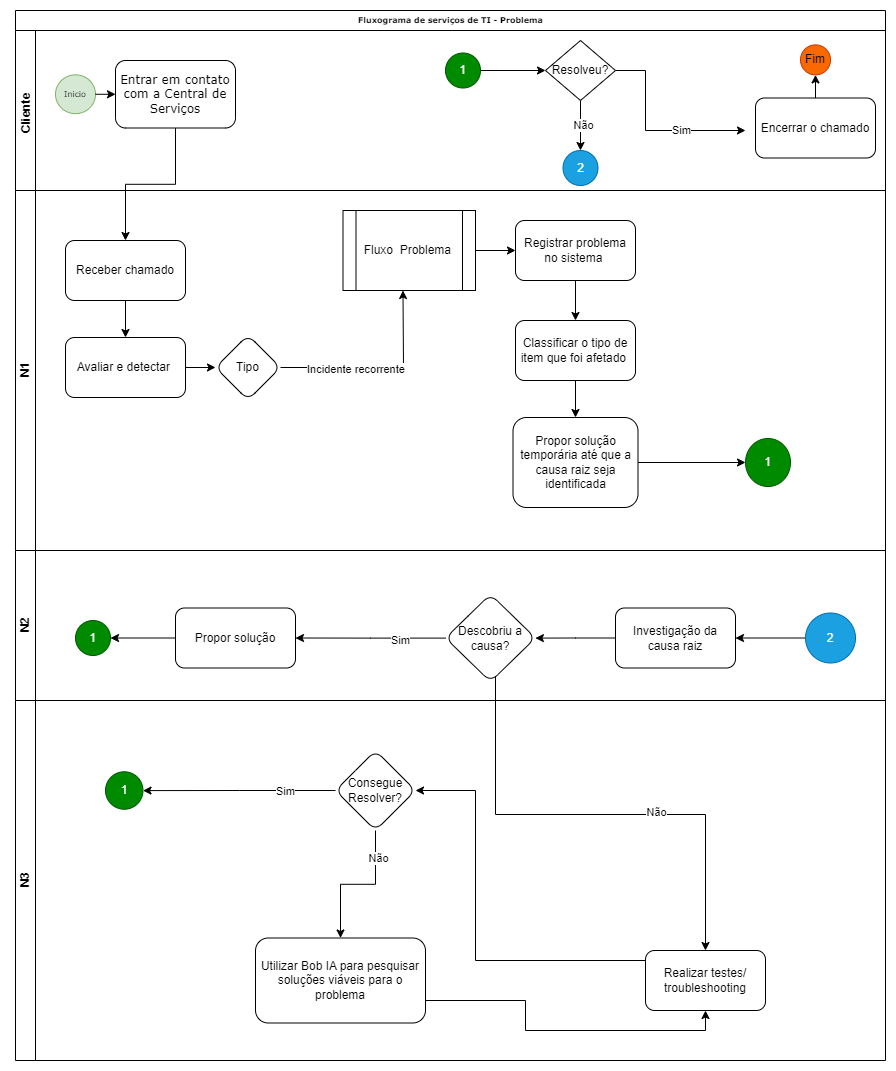

The diagram above was exported from draw.io. Its source (the exported page's mxGraphModel, read from the mxfile embedded in the PNG):
<mxGraphModel dx="1050" dy="557" grid="1" gridSize="10" guides="1" tooltips="1" connect="1" arrows="1" fold="1" page="1" pageScale="1" pageWidth="1100" pageHeight="850" background="none" math="0" shadow="0">
  <root>
    <mxCell id="0" />
    <mxCell id="1" parent="0" />
    <mxCell id="2b4e8129b02d487f-1" value="Fluxograma de serviços de TI - Problema" style="swimlane;html=1;childLayout=stackLayout;horizontal=1;startSize=20;horizontalStack=0;rounded=0;shadow=0;labelBackgroundColor=none;strokeWidth=1;fontFamily=Verdana;fontSize=8;align=center;" parent="1" vertex="1">
      <mxGeometry x="140" y="180" width="870" height="690" as="geometry" />
    </mxCell>
    <mxCell id="2b4e8129b02d487f-2" value="Cliente" style="swimlane;html=1;startSize=20;horizontal=0;" parent="2b4e8129b02d487f-1" vertex="1">
      <mxGeometry y="20" width="870" height="520" as="geometry" />
    </mxCell>
    <mxCell id="2b4e8129b02d487f-5" value="Inicio" style="ellipse;whiteSpace=wrap;html=1;rounded=0;shadow=0;labelBackgroundColor=none;strokeWidth=1;fontFamily=Verdana;fontSize=8;align=center;fillColor=#d5e8d4;strokeColor=#82b366;" parent="2b4e8129b02d487f-2" vertex="1">
      <mxGeometry x="40" y="44.38" width="40" height="38.75" as="geometry" />
    </mxCell>
    <mxCell id="i6bBCsC_tAMzUwEOVJvo-2" value="" style="edgeStyle=orthogonalEdgeStyle;rounded=0;orthogonalLoop=1;jettySize=auto;html=1;exitX=1;exitY=0.5;exitDx=0;exitDy=0;" parent="2b4e8129b02d487f-2" source="2b4e8129b02d487f-5" target="i6bBCsC_tAMzUwEOVJvo-1" edge="1">
      <mxGeometry relative="1" as="geometry">
        <mxPoint x="190" y="75.0344827586207" as="sourcePoint" />
      </mxGeometry>
    </mxCell>
    <mxCell id="i6bBCsC_tAMzUwEOVJvo-1" value="&lt;font style=&quot;font-size: 12px;&quot;&gt;Entrar em contato com a Central de Serviços&lt;/font&gt;" style="rounded=1;whiteSpace=wrap;html=1;shadow=0;labelBackgroundColor=none;strokeWidth=1;fontFamily=Verdana;fontSize=8;align=center;" parent="2b4e8129b02d487f-2" vertex="1">
      <mxGeometry x="100" y="30" width="120" height="67.5" as="geometry" />
    </mxCell>
    <mxCell id="i6bBCsC_tAMzUwEOVJvo-82" value="" style="edgeStyle=orthogonalEdgeStyle;rounded=0;orthogonalLoop=1;jettySize=auto;html=1;" parent="2b4e8129b02d487f-2" source="i6bBCsC_tAMzUwEOVJvo-79" target="i6bBCsC_tAMzUwEOVJvo-81" edge="1">
      <mxGeometry relative="1" as="geometry" />
    </mxCell>
    <mxCell id="i6bBCsC_tAMzUwEOVJvo-79" value="Encerrar o chamado" style="whiteSpace=wrap;html=1;rounded=1;" parent="2b4e8129b02d487f-2" vertex="1">
      <mxGeometry x="740" y="67.5" width="120" height="60" as="geometry" />
    </mxCell>
    <mxCell id="i6bBCsC_tAMzUwEOVJvo-81" value="Fim" style="ellipse;whiteSpace=wrap;html=1;rounded=1;fillColor=#fa6800;fontColor=#000000;strokeColor=#C73500;" parent="2b4e8129b02d487f-2" vertex="1">
      <mxGeometry x="785" y="14.380000000000003" width="30" height="30" as="geometry" />
    </mxCell>
    <mxCell id="dmuvF_Ow-r-C_YoFWIm3-5" style="edgeStyle=orthogonalEdgeStyle;rounded=0;orthogonalLoop=1;jettySize=auto;html=1;exitX=1;exitY=0.5;exitDx=0;exitDy=0;" parent="2b4e8129b02d487f-2" source="i6bBCsC_tAMzUwEOVJvo-129" target="dmuvF_Ow-r-C_YoFWIm3-1" edge="1">
      <mxGeometry relative="1" as="geometry" />
    </mxCell>
    <mxCell id="i6bBCsC_tAMzUwEOVJvo-129" value="1" style="ellipse;whiteSpace=wrap;html=1;fillColor=#008a00;fontColor=#ffffff;strokeColor=#005700;" parent="2b4e8129b02d487f-2" vertex="1">
      <mxGeometry x="430" y="22.5" width="35" height="35" as="geometry" />
    </mxCell>
    <mxCell id="2b4e8129b02d487f-3" value="N1" style="swimlane;html=1;startSize=20;horizontal=0;" parent="2b4e8129b02d487f-2" vertex="1">
      <mxGeometry y="160" width="870" height="360" as="geometry" />
    </mxCell>
    <mxCell id="i6bBCsC_tAMzUwEOVJvo-43" value="" style="edgeStyle=orthogonalEdgeStyle;rounded=0;orthogonalLoop=1;jettySize=auto;html=1;" parent="2b4e8129b02d487f-3" source="i6bBCsC_tAMzUwEOVJvo-36" target="i6bBCsC_tAMzUwEOVJvo-42" edge="1">
      <mxGeometry relative="1" as="geometry" />
    </mxCell>
    <mxCell id="i6bBCsC_tAMzUwEOVJvo-36" value="Receber chamado" style="rounded=1;whiteSpace=wrap;html=1;" parent="2b4e8129b02d487f-3" vertex="1">
      <mxGeometry x="50" y="50" width="120" height="60" as="geometry" />
    </mxCell>
    <mxCell id="i6bBCsC_tAMzUwEOVJvo-46" value="" style="edgeStyle=orthogonalEdgeStyle;rounded=0;orthogonalLoop=1;jettySize=auto;html=1;" parent="2b4e8129b02d487f-3" source="i6bBCsC_tAMzUwEOVJvo-42" target="i6bBCsC_tAMzUwEOVJvo-45" edge="1">
      <mxGeometry relative="1" as="geometry" />
    </mxCell>
    <mxCell id="i6bBCsC_tAMzUwEOVJvo-42" value="Avaliar e detectar&amp;nbsp;" style="rounded=1;whiteSpace=wrap;html=1;" parent="2b4e8129b02d487f-3" vertex="1">
      <mxGeometry x="50" y="147" width="120" height="60" as="geometry" />
    </mxCell>
    <mxCell id="i6bBCsC_tAMzUwEOVJvo-49" value="" style="edgeStyle=orthogonalEdgeStyle;rounded=0;orthogonalLoop=1;jettySize=auto;html=1;" parent="2b4e8129b02d487f-3" source="i6bBCsC_tAMzUwEOVJvo-45" edge="1">
      <mxGeometry relative="1" as="geometry">
        <mxPoint x="387.48275862068976" y="100" as="targetPoint" />
      </mxGeometry>
    </mxCell>
    <mxCell id="i6bBCsC_tAMzUwEOVJvo-65" value="Incidente recorrente&amp;nbsp;" style="edgeLabel;html=1;align=center;verticalAlign=middle;resizable=0;points=[];" parent="i6bBCsC_tAMzUwEOVJvo-49" vertex="1" connectable="0">
      <mxGeometry x="-0.2379" y="-1" relative="1" as="geometry">
        <mxPoint as="offset" />
      </mxGeometry>
    </mxCell>
    <mxCell id="i6bBCsC_tAMzUwEOVJvo-45" value="Tipo" style="rhombus;whiteSpace=wrap;html=1;rounded=1;" parent="2b4e8129b02d487f-3" vertex="1">
      <mxGeometry x="200" y="144.5" width="65" height="65" as="geometry" />
    </mxCell>
    <mxCell id="AMxVi0iaDWROw334GABW-4" style="edgeStyle=orthogonalEdgeStyle;rounded=0;orthogonalLoop=1;jettySize=auto;html=1;exitX=1;exitY=0.5;exitDx=0;exitDy=0;entryX=0;entryY=0.5;entryDx=0;entryDy=0;" parent="2b4e8129b02d487f-3" source="i6bBCsC_tAMzUwEOVJvo-54" target="AMxVi0iaDWROw334GABW-3" edge="1">
      <mxGeometry relative="1" as="geometry" />
    </mxCell>
    <mxCell id="i6bBCsC_tAMzUwEOVJvo-54" value="Fluxo&amp;nbsp; Problema&amp;nbsp;" style="shape=process;whiteSpace=wrap;html=1;backgroundOutline=1;" parent="2b4e8129b02d487f-3" vertex="1">
      <mxGeometry x="327.5" y="20" width="132.5" height="80" as="geometry" />
    </mxCell>
    <mxCell id="dmuvF_Ow-r-C_YoFWIm3-9" value="" style="edgeStyle=orthogonalEdgeStyle;rounded=0;orthogonalLoop=1;jettySize=auto;html=1;" parent="2b4e8129b02d487f-3" source="i6bBCsC_tAMzUwEOVJvo-63" target="dmuvF_Ow-r-C_YoFWIm3-8" edge="1">
      <mxGeometry relative="1" as="geometry" />
    </mxCell>
    <mxCell id="i6bBCsC_tAMzUwEOVJvo-63" value="Propor solução temporária até que a causa raiz seja&lt;br/&gt;identificada" style="whiteSpace=wrap;html=1;rounded=1;" parent="2b4e8129b02d487f-3" vertex="1">
      <mxGeometry x="497.5" y="227" width="125" height="90" as="geometry" />
    </mxCell>
    <mxCell id="sgvH5umqEIf1yq7afmIj-4" style="edgeStyle=orthogonalEdgeStyle;rounded=0;orthogonalLoop=1;jettySize=auto;html=1;exitX=0.5;exitY=1;exitDx=0;exitDy=0;" parent="2b4e8129b02d487f-3" edge="1">
      <mxGeometry relative="1" as="geometry">
        <mxPoint x="510" y="159.5" as="sourcePoint" />
        <mxPoint x="510" y="159.5" as="targetPoint" />
      </mxGeometry>
    </mxCell>
    <mxCell id="AMxVi0iaDWROw334GABW-6" value="" style="edgeStyle=orthogonalEdgeStyle;rounded=0;orthogonalLoop=1;jettySize=auto;html=1;" parent="2b4e8129b02d487f-3" source="AMxVi0iaDWROw334GABW-3" target="AMxVi0iaDWROw334GABW-5" edge="1">
      <mxGeometry relative="1" as="geometry" />
    </mxCell>
    <mxCell id="AMxVi0iaDWROw334GABW-3" value="Registrar problema no sistema&amp;nbsp;" style="rounded=1;whiteSpace=wrap;html=1;" parent="2b4e8129b02d487f-3" vertex="1">
      <mxGeometry x="500" y="30" width="120" height="60" as="geometry" />
    </mxCell>
    <mxCell id="AMxVi0iaDWROw334GABW-14" style="edgeStyle=orthogonalEdgeStyle;rounded=0;orthogonalLoop=1;jettySize=auto;html=1;exitX=0.5;exitY=1;exitDx=0;exitDy=0;" parent="2b4e8129b02d487f-3" source="AMxVi0iaDWROw334GABW-5" target="i6bBCsC_tAMzUwEOVJvo-63" edge="1">
      <mxGeometry relative="1" as="geometry" />
    </mxCell>
    <mxCell id="AMxVi0iaDWROw334GABW-5" value="Classificar o tipo de item que foi afetado&amp;nbsp;" style="whiteSpace=wrap;html=1;rounded=1;" parent="2b4e8129b02d487f-3" vertex="1">
      <mxGeometry x="500" y="130" width="120" height="60" as="geometry" />
    </mxCell>
    <mxCell id="dmuvF_Ow-r-C_YoFWIm3-8" value="1" style="ellipse;whiteSpace=wrap;html=1;rounded=1;fillColor=#008a00;fontColor=#ffffff;strokeColor=#005700;" parent="2b4e8129b02d487f-3" vertex="1">
      <mxGeometry x="730" y="248" width="45" height="48" as="geometry" />
    </mxCell>
    <mxCell id="i6bBCsC_tAMzUwEOVJvo-37" style="edgeStyle=orthogonalEdgeStyle;rounded=0;orthogonalLoop=1;jettySize=auto;html=1;entryX=0.5;entryY=0;entryDx=0;entryDy=0;" parent="2b4e8129b02d487f-2" source="i6bBCsC_tAMzUwEOVJvo-1" target="i6bBCsC_tAMzUwEOVJvo-36" edge="1">
      <mxGeometry relative="1" as="geometry" />
    </mxCell>
    <mxCell id="AMxVi0iaDWROw334GABW-16" value="&lt;b&gt;Cliente&lt;/b&gt;" style="text;html=1;align=center;verticalAlign=middle;whiteSpace=wrap;rounded=0;rotation=-90;" parent="2b4e8129b02d487f-2" vertex="1">
      <mxGeometry x="-20" y="67.5" width="60" height="30" as="geometry" />
    </mxCell>
    <mxCell id="dmuvF_Ow-r-C_YoFWIm3-2" style="edgeStyle=orthogonalEdgeStyle;rounded=0;orthogonalLoop=1;jettySize=auto;html=1;exitX=1;exitY=0.5;exitDx=0;exitDy=0;" parent="2b4e8129b02d487f-2" source="dmuvF_Ow-r-C_YoFWIm3-1" edge="1">
      <mxGeometry relative="1" as="geometry">
        <mxPoint x="730" y="100" as="targetPoint" />
        <Array as="points">
          <mxPoint x="630" y="40" />
          <mxPoint x="630" y="100" />
        </Array>
      </mxGeometry>
    </mxCell>
    <mxCell id="dmuvF_Ow-r-C_YoFWIm3-4" value="Sim" style="edgeLabel;html=1;align=center;verticalAlign=middle;resizable=0;points=[];" parent="dmuvF_Ow-r-C_YoFWIm3-2" vertex="1" connectable="0">
      <mxGeometry x="0.3129" y="1" relative="1" as="geometry">
        <mxPoint as="offset" />
      </mxGeometry>
    </mxCell>
    <mxCell id="dmuvF_Ow-r-C_YoFWIm3-7" style="edgeStyle=orthogonalEdgeStyle;rounded=0;orthogonalLoop=1;jettySize=auto;html=1;exitX=0.5;exitY=1;exitDx=0;exitDy=0;entryX=0.5;entryY=0;entryDx=0;entryDy=0;" parent="2b4e8129b02d487f-2" source="dmuvF_Ow-r-C_YoFWIm3-1" target="dmuvF_Ow-r-C_YoFWIm3-6" edge="1">
      <mxGeometry relative="1" as="geometry" />
    </mxCell>
    <mxCell id="dmuvF_Ow-r-C_YoFWIm3-10" value="Não" style="edgeLabel;html=1;align=center;verticalAlign=middle;resizable=0;points=[];" parent="dmuvF_Ow-r-C_YoFWIm3-7" vertex="1" connectable="0">
      <mxGeometry x="-0.05" y="2" relative="1" as="geometry">
        <mxPoint as="offset" />
      </mxGeometry>
    </mxCell>
    <mxCell id="dmuvF_Ow-r-C_YoFWIm3-1" value="Resolveu?" style="rhombus;whiteSpace=wrap;html=1;" parent="2b4e8129b02d487f-2" vertex="1">
      <mxGeometry x="530" y="10" width="70" height="60" as="geometry" />
    </mxCell>
    <mxCell id="dmuvF_Ow-r-C_YoFWIm3-6" value="2" style="ellipse;whiteSpace=wrap;html=1;fillColor=#1ba1e2;fontColor=#ffffff;strokeColor=#006EAF;" parent="2b4e8129b02d487f-2" vertex="1">
      <mxGeometry x="547.5" y="120" width="35" height="35" as="geometry" />
    </mxCell>
    <mxCell id="i6bBCsC_tAMzUwEOVJvo-136" value="N3" style="swimlane;html=1;startSize=20;horizontal=0;" parent="1" vertex="1">
      <mxGeometry x="140" y="870" width="870" height="360" as="geometry" />
    </mxCell>
    <mxCell id="i6bBCsC_tAMzUwEOVJvo-160" value="" style="edgeStyle=orthogonalEdgeStyle;rounded=0;orthogonalLoop=1;jettySize=auto;html=1;" parent="i6bBCsC_tAMzUwEOVJvo-136" source="i6bBCsC_tAMzUwEOVJvo-147" target="i6bBCsC_tAMzUwEOVJvo-159" edge="1">
      <mxGeometry relative="1" as="geometry">
        <Array as="points">
          <mxPoint x="460" y="260" />
          <mxPoint x="460" y="90" />
        </Array>
      </mxGeometry>
    </mxCell>
    <mxCell id="i6bBCsC_tAMzUwEOVJvo-147" value="Realizar testes/ troubleshooting" style="whiteSpace=wrap;html=1;rounded=1;" parent="i6bBCsC_tAMzUwEOVJvo-136" vertex="1">
      <mxGeometry x="630" y="250" width="120" height="60" as="geometry" />
    </mxCell>
    <mxCell id="i6bBCsC_tAMzUwEOVJvo-162" value="" style="edgeStyle=orthogonalEdgeStyle;rounded=0;orthogonalLoop=1;jettySize=auto;html=1;" parent="i6bBCsC_tAMzUwEOVJvo-136" source="i6bBCsC_tAMzUwEOVJvo-159" target="i6bBCsC_tAMzUwEOVJvo-161" edge="1">
      <mxGeometry relative="1" as="geometry" />
    </mxCell>
    <mxCell id="i6bBCsC_tAMzUwEOVJvo-175" value="Sim" style="edgeLabel;html=1;align=center;verticalAlign=middle;resizable=0;points=[];" parent="i6bBCsC_tAMzUwEOVJvo-162" vertex="1" connectable="0">
      <mxGeometry x="-0.467" relative="1" as="geometry">
        <mxPoint as="offset" />
      </mxGeometry>
    </mxCell>
    <mxCell id="i6bBCsC_tAMzUwEOVJvo-164" value="" style="edgeStyle=orthogonalEdgeStyle;rounded=0;orthogonalLoop=1;jettySize=auto;html=1;" parent="i6bBCsC_tAMzUwEOVJvo-136" source="i6bBCsC_tAMzUwEOVJvo-159" target="i6bBCsC_tAMzUwEOVJvo-163" edge="1">
      <mxGeometry relative="1" as="geometry" />
    </mxCell>
    <mxCell id="i6bBCsC_tAMzUwEOVJvo-176" value="Não" style="edgeLabel;html=1;align=center;verticalAlign=middle;resizable=0;points=[];" parent="i6bBCsC_tAMzUwEOVJvo-164" vertex="1" connectable="0">
      <mxGeometry x="-0.62" y="2" relative="1" as="geometry">
        <mxPoint as="offset" />
      </mxGeometry>
    </mxCell>
    <mxCell id="i6bBCsC_tAMzUwEOVJvo-159" value="Consegue Resolver?" style="rhombus;whiteSpace=wrap;html=1;rounded=1;" parent="i6bBCsC_tAMzUwEOVJvo-136" vertex="1">
      <mxGeometry x="320" y="50" width="80" height="80" as="geometry" />
    </mxCell>
    <mxCell id="i6bBCsC_tAMzUwEOVJvo-161" value="1" style="ellipse;whiteSpace=wrap;html=1;rounded=1;fillColor=#008a00;fontColor=#ffffff;strokeColor=#005700;" parent="i6bBCsC_tAMzUwEOVJvo-136" vertex="1">
      <mxGeometry x="90" y="71.25" width="37.5" height="37.5" as="geometry" />
    </mxCell>
    <mxCell id="i6bBCsC_tAMzUwEOVJvo-169" style="edgeStyle=orthogonalEdgeStyle;rounded=0;orthogonalLoop=1;jettySize=auto;html=1;exitX=1;exitY=0.5;exitDx=0;exitDy=0;entryX=0.5;entryY=1;entryDx=0;entryDy=0;" parent="i6bBCsC_tAMzUwEOVJvo-136" source="i6bBCsC_tAMzUwEOVJvo-163" target="i6bBCsC_tAMzUwEOVJvo-147" edge="1">
      <mxGeometry relative="1" as="geometry">
        <Array as="points">
          <mxPoint x="410" y="300" />
          <mxPoint x="510" y="300" />
          <mxPoint x="510" y="330" />
          <mxPoint x="690" y="330" />
        </Array>
      </mxGeometry>
    </mxCell>
    <mxCell id="i6bBCsC_tAMzUwEOVJvo-163" value="Utilizar Bob IA para pesquisar soluções viáveis para o problema" style="whiteSpace=wrap;html=1;rounded=1;" parent="i6bBCsC_tAMzUwEOVJvo-136" vertex="1">
      <mxGeometry x="240" y="237.5" width="170" height="85" as="geometry" />
    </mxCell>
    <mxCell id="i6bBCsC_tAMzUwEOVJvo-148" value="" style="edgeStyle=orthogonalEdgeStyle;rounded=0;orthogonalLoop=1;jettySize=auto;html=1;" parent="1" source="i6bBCsC_tAMzUwEOVJvo-115" target="i6bBCsC_tAMzUwEOVJvo-147" edge="1">
      <mxGeometry relative="1" as="geometry">
        <Array as="points">
          <mxPoint x="620" y="984" />
          <mxPoint x="830" y="984" />
        </Array>
      </mxGeometry>
    </mxCell>
    <mxCell id="i6bBCsC_tAMzUwEOVJvo-174" value="Não" style="edgeLabel;html=1;align=center;verticalAlign=middle;resizable=0;points=[];" parent="i6bBCsC_tAMzUwEOVJvo-148" vertex="1" connectable="0">
      <mxGeometry x="0.234" y="3" relative="1" as="geometry">
        <mxPoint as="offset" />
      </mxGeometry>
    </mxCell>
    <mxCell id="2b4e8129b02d487f-4" value="N2" style="swimlane;html=1;startSize=20;horizontal=0;" parent="1" vertex="1">
      <mxGeometry x="140" y="720" width="870" height="150" as="geometry" />
    </mxCell>
    <mxCell id="i6bBCsC_tAMzUwEOVJvo-116" value="" style="edgeStyle=orthogonalEdgeStyle;rounded=0;orthogonalLoop=1;jettySize=auto;html=1;" parent="2b4e8129b02d487f-4" source="i6bBCsC_tAMzUwEOVJvo-111" target="i6bBCsC_tAMzUwEOVJvo-115" edge="1">
      <mxGeometry relative="1" as="geometry" />
    </mxCell>
    <mxCell id="i6bBCsC_tAMzUwEOVJvo-111" value="Investigação da causa raiz" style="whiteSpace=wrap;html=1;rounded=1;" parent="2b4e8129b02d487f-4" vertex="1">
      <mxGeometry x="600" y="57.5" width="120" height="60" as="geometry" />
    </mxCell>
    <mxCell id="i6bBCsC_tAMzUwEOVJvo-118" value="" style="edgeStyle=orthogonalEdgeStyle;rounded=0;orthogonalLoop=1;jettySize=auto;html=1;" parent="2b4e8129b02d487f-4" source="i6bBCsC_tAMzUwEOVJvo-115" target="i6bBCsC_tAMzUwEOVJvo-117" edge="1">
      <mxGeometry relative="1" as="geometry" />
    </mxCell>
    <mxCell id="i6bBCsC_tAMzUwEOVJvo-119" value="Sim" style="edgeLabel;html=1;align=center;verticalAlign=middle;resizable=0;points=[];" parent="i6bBCsC_tAMzUwEOVJvo-118" vertex="1" connectable="0">
      <mxGeometry x="-0.3833" y="2" relative="1" as="geometry">
        <mxPoint as="offset" />
      </mxGeometry>
    </mxCell>
    <mxCell id="i6bBCsC_tAMzUwEOVJvo-115" value="Descobriu a causa?" style="rhombus;whiteSpace=wrap;html=1;rounded=1;" parent="2b4e8129b02d487f-4" vertex="1">
      <mxGeometry x="430" y="43.75" width="90" height="87.5" as="geometry" />
    </mxCell>
    <mxCell id="YOZP0utopKFsWE-lg5dx-1" style="edgeStyle=orthogonalEdgeStyle;rounded=0;orthogonalLoop=1;jettySize=auto;html=1;exitX=0;exitY=0.5;exitDx=0;exitDy=0;entryX=1;entryY=0.5;entryDx=0;entryDy=0;" edge="1" parent="2b4e8129b02d487f-4" source="i6bBCsC_tAMzUwEOVJvo-117" target="i6bBCsC_tAMzUwEOVJvo-133">
      <mxGeometry relative="1" as="geometry" />
    </mxCell>
    <mxCell id="i6bBCsC_tAMzUwEOVJvo-117" value="Propor solução" style="whiteSpace=wrap;html=1;rounded=1;" parent="2b4e8129b02d487f-4" vertex="1">
      <mxGeometry x="160" y="57.5" width="120" height="60" as="geometry" />
    </mxCell>
    <mxCell id="i6bBCsC_tAMzUwEOVJvo-133" value="1" style="ellipse;whiteSpace=wrap;html=1;fillColor=#008a00;fontColor=#ffffff;strokeColor=#005700;" parent="2b4e8129b02d487f-4" vertex="1">
      <mxGeometry x="60" y="70" width="35" height="35" as="geometry" />
    </mxCell>
    <mxCell id="dmuvF_Ow-r-C_YoFWIm3-13" style="edgeStyle=orthogonalEdgeStyle;rounded=0;orthogonalLoop=1;jettySize=auto;html=1;exitX=0;exitY=0.5;exitDx=0;exitDy=0;entryX=1;entryY=0.5;entryDx=0;entryDy=0;" parent="2b4e8129b02d487f-4" source="dmuvF_Ow-r-C_YoFWIm3-12" target="i6bBCsC_tAMzUwEOVJvo-111" edge="1">
      <mxGeometry relative="1" as="geometry" />
    </mxCell>
    <mxCell id="dmuvF_Ow-r-C_YoFWIm3-12" value="2" style="ellipse;whiteSpace=wrap;html=1;fillColor=#1ba1e2;fontColor=#ffffff;strokeColor=#006EAF;" parent="2b4e8129b02d487f-4" vertex="1">
      <mxGeometry x="790" y="62.5" width="50" height="50" as="geometry" />
    </mxCell>
  </root>
</mxGraphModel>